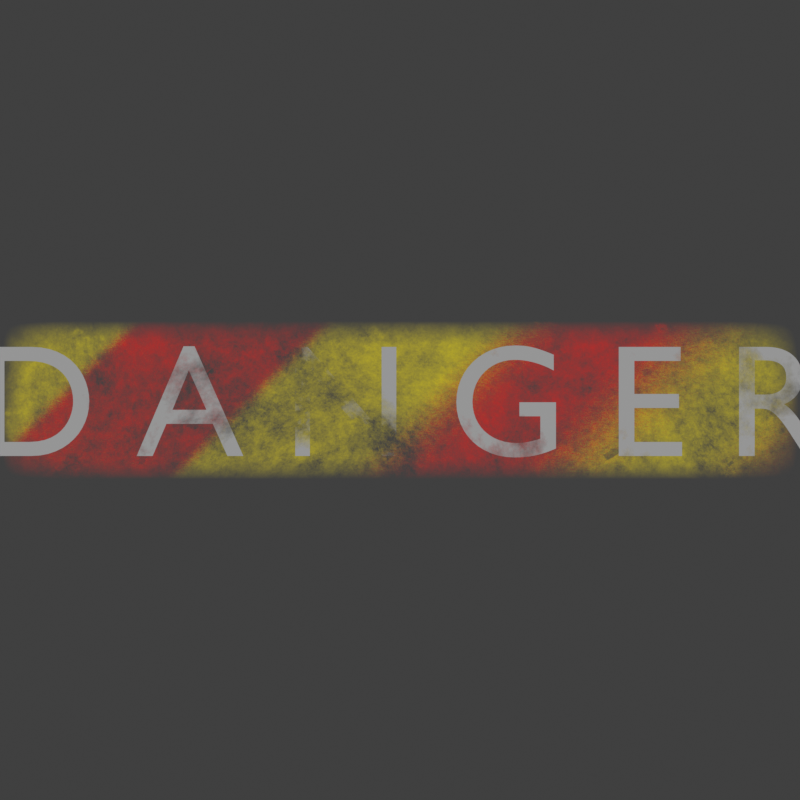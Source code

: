 # Source: label.blend  (saved by Blender 3.6.14; exported with 4.5.12 LTS)
import bpy
from mathutils import Matrix  # noqa: F401  (used for matrix-valued properties, if any)

bpy.ops.wm.read_factory_settings(use_empty=True)
scene = bpy.context.scene
scene.name = 'Scene'

# ---- collections
col_cam___light = bpy.data.collections.new('Cam & Light'); scene.collection.children.link(col_cam___light)
col_label = bpy.data.collections.new('Label'); scene.collection.children.link(col_label)

# ---- materials (node trees are filled in below, after node groups)
mat_label_plate_danger = bpy.data.materials.new('Label.Plate.Danger')
mat_label_plate_danger.alpha_threshold = 0.0
mat_label_plate_danger.roughness = 0.5
mat_label_plate_danger.line_color = (0.0, 0.0, 0.0, 1.0)
mat_text = bpy.data.materials.new('Text')
mat_text_white = bpy.data.materials.new('Text.White')

# ---- material node trees
mat_label_plate_danger.use_nodes = True; mat_label_plate_danger.node_tree.nodes.clear()
_N = mat_label_plate_danger.node_tree.nodes; _L = mat_label_plate_danger.node_tree.links
n0 = _N.new('ShaderNodeOutputMaterial'); n0.name = 'Material Output'; n0.location = (300, 300)
n1 = _N.new('ShaderNodeBsdfTransparent'); n1.name = 'Transparent BSDF'; n1.location = (-471, 96)
n2 = _N.new('ShaderNodeEmission'); n2.name = 'Emission'; n2.location = (-486, -76)
n3 = _N.new('ShaderNodeVertexColor'); n3.name = 'Color Attribute'; n3.location = (-1277, 742)
n3.layer_name = 'Color'
n4 = _N.new('ShaderNodeMath'); n4.name = 'Math'; n4.location = (-719, 609)
n4.operation = 'DIVIDE'
n4.use_clamp = True
n5 = _N.new('ShaderNodeMath'); n5.name = 'Math.001'; n5.location = (-418, 558)
n5.operation = 'MULTIPLY'
n5.use_clamp = True
n6 = _N.new('ShaderNodeMapRange'); n6.name = 'Map Range'; n6.location = (-1015, 796)
n6.inputs[1].default_value = 0.02
n6.inputs[2].default_value = 0.4
n7 = _N.new('ShaderNodeMixShader'); n7.name = 'Mix Shader'; n7.location = (32, 292)
n8 = _N.new('ShaderNodeTexNoise'); n8.name = 'Noise Texture.001'; n8.location = (-858, 313)
n8.noise_dimensions = '4D'
n8.inputs[2].default_value = 4.4
n8.inputs[3].default_value = 15.0
n8.inputs[4].default_value = 0.8833
n8.inputs[8].default_value = 0.2
n9 = _N.new('ShaderNodeMapRange'); n9.name = 'Map Range.001'; n9.location = (-638, 381)
n9.inputs[1].default_value = 0.43
n9.inputs[2].default_value = 0.9
n10 = _N.new('ShaderNodeMapRange'); n10.name = 'Map Range.002'; n10.location = (-1021, 527)
n10.inputs[1].default_value = 0.3
n10.inputs[2].default_value = 0.4
n11 = _N.new('ShaderNodeNewGeometry'); n11.name = 'Geometry'; n11.location = (-1643, 127)
n12 = _N.new('ShaderNodeValue'); n12.name = 'Value'; n12.location = (-1754, 262)
n12.outputs[0].default_value = 113.7
n13 = _N.new('ShaderNodeUVMap'); n13.name = 'UV Map'; n13.location = (-1555, -398)
n13.uv_map = 'UVMap'
n14 = _N.new('ShaderNodeTexNoise'); n14.name = 'Noise Texture'; n14.location = (-1287, 474)
n14.noise_dimensions = '4D'
n14.inputs[2].default_value = 17.3
n14.inputs[3].default_value = 15.0
n14.inputs[8].default_value = 0.6
n15 = _N.new('ShaderNodeTexNoise'); n15.name = 'Noise Texture.002'; n15.location = (-1551, -138)
n15.noise_dimensions = '4D'
n15.inputs[1].default_value = 7.1
n15.inputs[2].default_value = 191.3
n15.inputs[3].default_value = 15.0
n15.inputs[4].default_value = 1.0
n15.inputs[8].default_value = 0.6
n16 = _N.new('ShaderNodeTexChecker'); n16.name = 'Checker Texture'; n16.location = (-1098, -222)
n17 = _N.new('ShaderNodeRGB'); n17.name = 'RGB.001'; n17.location = (-1348, -727)
n17.outputs[0].default_value = (1.0, 1.0, 1.0, 1.0)
n18 = _N.new('ShaderNodeRGB'); n18.name = 'RGB'; n18.location = (-1340, -477)
n18.outputs[0].default_value = (0.0, 0.0, 0.0, 1.0)
n19 = _N.new('ShaderNodeVectorMath'); n19.name = 'Vector Math'; n19.location = (-1347, -210)
n19.operation = 'MULTIPLY_ADD'
n19.inputs[2].default_value = (9.9, 0.0, 0.0)
n20 = _N.new('ShaderNodeValToRGB'); n20.name = 'Color Ramp'; n20.location = (-855, -162)
n20.color_ramp.interpolation = 'CONSTANT'
while len(n20.color_ramp.elements) > 1: n20.color_ramp.elements.remove(n20.color_ramp.elements[-1])
n20.color_ramp.elements[0].position = 0.0; n20.color_ramp.elements[0].color = (0.8, 0.6656, 0.0, 1.0)
_e = n20.color_ramp.elements.new(0.5); _e.color = (0.8, 0.004263, 0.0, 1.0)
_L.new(n6.outputs[0], n4.inputs[0])
_L.new(n10.outputs[0], n4.inputs[1])
_L.new(n1.outputs[0], n7.inputs[1])
_L.new(n20.outputs[0], n2.inputs[0])
_L.new(n2.outputs[0], n7.inputs[2])
_L.new(n3.outputs[0], n6.inputs[0])
_L.new(n9.outputs[0], n5.inputs[1])
_L.new(n4.outputs[0], n5.inputs[0])
_L.new(n5.outputs[0], n7.inputs[0])
_L.new(n8.outputs[0], n9.inputs[0])
_L.new(n7.outputs[0], n0.inputs[0])
_L.new(n11.outputs[0], n14.inputs[0])
_L.new(n11.outputs[0], n8.inputs[0])
_L.new(n14.outputs[0], n10.inputs[0])
_L.new(n12.outputs[0], n14.inputs[1])
_L.new(n12.outputs[0], n8.inputs[1])
_L.new(n18.outputs[0], n16.inputs[1])
_L.new(n17.outputs[0], n16.inputs[2])
_L.new(n19.outputs[0], n16.inputs[0])
_L.new(n13.outputs[0], n19.inputs[1])
_L.new(n15.outputs[1], n19.inputs[0])
_L.new(n16.outputs[0], n20.inputs[0])
n0.is_active_output = True
mat_text.use_nodes = True; mat_text.node_tree.nodes.clear()
_N = mat_text.node_tree.nodes; _L = mat_text.node_tree.links
n0 = _N.new('ShaderNodeOutputMaterial'); n0.name = 'Material Output'; n0.location = (300, 300)
n1 = _N.new('ShaderNodeBsdfPrincipled'); n1.name = 'Principled BSDF'; n1.location = (-572, -50)
n1.distribution = 'GGX'
n1.subsurface_method = 'RANDOM_WALK_SKIN'
n1.inputs[0].default_value = (0.0, 0.0, 0.0, 1.0)
n1.inputs[3].default_value = 1.45
n1.inputs[27].default_value = (0.0, 0.0, 0.0, 1.0)
n1.inputs[28].default_value = 1.0
n2 = _N.new('ShaderNodeBsdfTransparent'); n2.name = 'Transparent BSDF'; n2.location = (-503, 139)
n3 = _N.new('ShaderNodeMapRange'); n3.name = 'Map Range'; n3.location = (-404, 471)
n3.inputs[1].default_value = 0.4
n3.inputs[2].default_value = 0.5
n4 = _N.new('ShaderNodeNewGeometry'); n4.name = 'Geometry'; n4.location = (-1086, 459)
n5 = _N.new('ShaderNodeTexNoise'); n5.name = 'Noise Texture.001'; n5.location = (-783, 465)
n5.noise_dimensions = '4D'
n5.inputs[1].default_value = 113.7
n5.inputs[2].default_value = 4.4
n5.inputs[3].default_value = 15.0
n5.inputs[4].default_value = 0.6583
n5.inputs[8].default_value = 0.2
n6 = _N.new('ShaderNodeMixShader'); n6.name = 'Mix Shader'; n6.location = (45, 285)
_L.new(n1.outputs[0], n6.inputs[2])
_L.new(n2.outputs[0], n6.inputs[1])
_L.new(n3.outputs[0], n6.inputs[0])
_L.new(n4.outputs[0], n5.inputs[0])
_L.new(n5.outputs[0], n3.inputs[0])
_L.new(n6.outputs[0], n0.inputs[0])
n0.is_active_output = True
mat_text_white.use_nodes = True; mat_text_white.node_tree.nodes.clear()
_N = mat_text_white.node_tree.nodes; _L = mat_text_white.node_tree.links
n0 = _N.new('ShaderNodeOutputMaterial'); n0.name = 'Material Output'; n0.location = (300, 300)
n1 = _N.new('ShaderNodeBsdfPrincipled'); n1.name = 'Principled BSDF'; n1.location = (-572, -50)
n1.distribution = 'GGX'
n1.subsurface_method = 'RANDOM_WALK_SKIN'
n1.inputs[0].default_value = (1.0, 1.0, 1.0, 1.0)
n1.inputs[3].default_value = 1.45
n1.inputs[27].default_value = (0.0, 0.0, 0.0, 1.0)
n1.inputs[28].default_value = 1.0
n2 = _N.new('ShaderNodeBsdfTransparent'); n2.name = 'Transparent BSDF'; n2.location = (-503, 139)
n3 = _N.new('ShaderNodeMapRange'); n3.name = 'Map Range'; n3.location = (-404, 471)
n3.inputs[1].default_value = 0.4
n3.inputs[2].default_value = 0.5
n4 = _N.new('ShaderNodeNewGeometry'); n4.name = 'Geometry'; n4.location = (-1086, 459)
n5 = _N.new('ShaderNodeTexNoise'); n5.name = 'Noise Texture.001'; n5.location = (-783, 465)
n5.noise_dimensions = '4D'
n5.inputs[1].default_value = 113.7
n5.inputs[2].default_value = 4.4
n5.inputs[3].default_value = 15.0
n5.inputs[4].default_value = 0.6583
n5.inputs[8].default_value = 0.2
n6 = _N.new('ShaderNodeMixShader'); n6.name = 'Mix Shader'; n6.location = (45, 285)
_L.new(n1.outputs[0], n6.inputs[2])
_L.new(n2.outputs[0], n6.inputs[1])
_L.new(n3.outputs[0], n6.inputs[0])
_L.new(n4.outputs[0], n5.inputs[0])
_L.new(n5.outputs[0], n3.inputs[0])
_L.new(n6.outputs[0], n0.inputs[0])
n0.is_active_output = True

# ---- world
world_world = bpy.data.worlds.new('World'); scene.world = world_world
world_world.use_nodes = True; world_world.node_tree.nodes.clear()
_N = world_world.node_tree.nodes; _L = world_world.node_tree.links
n0 = _N.new('ShaderNodeOutputWorld'); n0.name = 'World Output'; n0.location = (300, 300)
n1 = _N.new('ShaderNodeBackground'); n1.name = 'Background'; n1.location = (10, 300)
n1.inputs[0].default_value = (0.05088, 0.05088, 0.05088, 1.0)
_L.new(n1.outputs[0], n0.inputs[0])
n0.is_active_output = True
world_world.color = (0.05088, 0.05088, 0.05088)
world_world.use_sun_shadow = False
world_world.sun_shadow_jitter_overblur = 0.0

# ---- cameras
cam_camera = bpy.data.cameras.new('Camera')
cam_camera.type = 'ORTHO'
cam_camera.clip_end = 100.0
cam_camera.ortho_scale = 1.0

# ---- lights
light_light = bpy.data.lights.new('Light', 'SUN')
light_light.transmission_factor = 0.0
light_light.angle = 0.1993
light_light.energy = 1.0
light_light.shadow_soft_size = 0.1
light_light.shadow_cascade_max_distance = 1000.0

# ---- meshes
me_plane = bpy.data.meshes.new('Plane')
me_plane.from_pydata([(-0.5, -0.1, 0.0), (0.5, -0.1, 0.0), (-0.5, 0.1, 0.0), (0.5, 0.1, 0.0), (-0.5, -0.1, -0.3), (0.5, -0.1, -0.3), (-0.5, 0.1, -0.3), (0.5, 0.1, -0.3), (-0.5, -0.03268, 0.0), (0.5, -0.03268, 0.0), (-0.5, -0.03268, -0.3), (0.5, -0.03268, -0.3), (0.5, 0.02202, 0.0), (0.5, 0.02202, -0.3), (-0.5, 0.02202, 0.0), (-0.5, 0.02202, -0.3), (-0.4251, -0.1, 0.0), (-0.4251, 0.1, 0.0), (-0.4251, -0.1, -0.3), (-0.4251, 0.1, -0.3), (-0.4251, -0.03268, -0.3), (-0.4251, -0.03268, 0.0), (-0.4251, 0.02202, -0.3), (-0.4251, 0.02202, 0.0), (0.4127, -0.1, 0.0), (0.4127, -0.1, -0.3), (0.4127, -0.03268, 0.0), (0.4127, 0.02202, 0.0), (0.4127, 0.1, 0.0), (0.4127, 0.1, -0.3), (0.4127, -0.03268, -0.3), (0.4127, 0.02202, -0.3)], [], [(27, 28, 3, 12), (31, 13, 7, 29), (17, 2, 6, 19), (24, 1, 5, 25), (12, 3, 7, 13), (8, 0, 4, 10), (14, 8, 10, 15), (1, 9, 11, 5), (25, 5, 11, 30), (24, 26, 9, 1), (2, 14, 15, 6), (9, 12, 13, 11), (30, 11, 13, 31), (26, 27, 12, 9), (8, 14, 23, 21), (10, 20, 22, 15), (0, 8, 21, 16), (4, 18, 20, 10), (0, 16, 18, 4), (28, 17, 19, 29), (15, 22, 19, 6), (14, 2, 17, 23), (3, 28, 29, 7), (21, 23, 27, 26), (20, 30, 31, 22), (16, 21, 26, 24), (18, 25, 30, 20), (16, 24, 25, 18), (22, 31, 29, 19), (23, 17, 28, 27)])
me_plane.polygons.foreach_set('use_smooth', [True] * 30)
_uv = me_plane.uv_layers.new(name='UVMap')
_uv.uv.foreach_set('vector', [1.142, 0.5426, 1.015, 0.5497, 1.158, 0.5577, 1.285, 0.5506, 1.142, 0.5426, 1.285, 0.5506, 1.158, 0.5577, 1.015, 0.5497, -0.3556, 0.4731, -0.4781, 0.4663, -0.4781, 0.4663, -0.3556, 0.4731, 1.342, 0.5314, 1.485, 0.5394, 1.485, 0.5394, 1.342, 0.5314, 1.285, 0.5506, 1.158, 0.5577, 1.158, 0.5577, 1.285, 0.5506, -0.2611, 0.4541, -0.151, 0.448, -0.151, 0.448, -0.2611, 0.4541, -0.3506, 0.4591, -0.2611, 0.4541, -0.2611, 0.4541, -0.3506, 0.4591, 1.485, 0.5394, 1.375, 0.5456, 1.375, 0.5456, 1.485, 0.5394, 1.342, 0.5314, 1.485, 0.5394, 1.375, 0.5456, 1.232, 0.5376, 1.342, 0.5314, 1.232, 0.5376, 1.375, 0.5456, 1.485, 0.5394, -0.4781, 0.4663, -0.3506, 0.4591, -0.3506, 0.4591, -0.4781, 0.4663, 1.375, 0.5456, 1.285, 0.5506, 1.285, 0.5506, 1.375, 0.5456, 1.232, 0.5376, 1.375, 0.5456, 1.285, 0.5506, 1.142, 0.5426, 1.232, 0.5376, 1.142, 0.5426, 1.285, 0.5506, 1.375, 0.5456, -0.2611, 0.4541, -0.3506, 0.4591, -0.228, 0.466, -0.1386, 0.461, -0.2611, 0.4541, -0.1386, 0.461, -0.228, 0.466, -0.3506, 0.4591, -0.151, 0.448, -0.2611, 0.4541, -0.1386, 0.461, -0.02844, 0.4548, -0.151, 0.448, -0.02844, 0.4548, -0.1386, 0.461, -0.2611, 0.4541, -0.151, 0.448, -0.02844, 0.4548, -0.02844, 0.4548, -0.151, 0.448, 1.015, 0.5497, -0.3556, 0.4731, -0.3556, 0.4731, 1.015, 0.5497, -0.3506, 0.4591, -0.228, 0.466, -0.3556, 0.4731, -0.4781, 0.4663, -0.3506, 0.4591, -0.4781, 0.4663, -0.3556, 0.4731, -0.228, 0.466, 1.158, 0.5577, 1.015, 0.5497, 1.015, 0.5497, 1.158, 0.5577, -0.1386, 0.461, -0.228, 0.466, 1.142, 0.5426, 1.232, 0.5376, -0.1386, 0.461, 1.232, 0.5376, 1.142, 0.5426, -0.228, 0.466, -0.02844, 0.4548, -0.1386, 0.461, 1.232, 0.5376, 1.342, 0.5314, -0.02844, 0.4548, 1.342, 0.5314, 1.232, 0.5376, -0.1386, 0.461, -0.02844, 0.4548, 1.342, 0.5314, 1.342, 0.5314, -0.02844, 0.4548, -0.228, 0.466, 1.142, 0.5426, 1.015, 0.5497, -0.3556, 0.4731, -0.228, 0.466, -0.3556, 0.4731, 1.015, 0.5497, 1.142, 0.5426])
_ca = me_plane.color_attributes.new('Color', 'FLOAT_COLOR', 'POINT')
_ca.data.foreach_set('color', [0.0, 0.0, 0.0, 1.0, 0.0, 0.0, 0.0, 1.0, 0.0, 0.0, 0.0, 1.0, 0.0, 0.0, 0.0, 1.0, 0.0, 0.0, 0.0, 1.0, 0.0, 0.0, 0.0, 1.0, 0.0, 0.0, 0.0, 1.0, 0.0, 0.0, 0.0, 1.0, 0.0, 0.0, 0.0, 1.0, 0.0, 0.0, 0.0, 1.0, 0.0, 0.0, 0.0, 1.0, 0.0, 0.0, 0.0, 1.0, 0.0, 0.0, 0.0, 1.0, 0.0, 0.0, 0.0, 1.0, 0.0, 0.0, 0.0, 1.0, 0.0, 0.0, 0.0, 1.0, 0.0, 0.0, 0.0, 1.0, 0.0, 0.0, 0.0, 1.0, 0.0, 0.0, 0.0, 1.0, 0.0, 0.0, 0.0, 1.0, 1.0, 1.0, 1.0, 1.0, 1.0, 1.0, 1.0, 1.0, 1.0, 1.0, 1.0, 1.0, 1.0, 1.0, 1.0, 1.0, 0.0, 0.0, 0.0, 1.0, 0.0, 0.0, 0.0, 1.0, 1.0, 1.0, 1.0, 1.0, 1.0, 1.0, 1.0, 1.0, 0.0, 0.0, 0.0, 1.0, 0.0, 0.0, 0.0, 1.0, 1.0, 1.0, 1.0, 1.0, 1.0, 1.0, 1.0, 1.0])
me_plane.materials.append(mat_label_plate_danger)
me_plane.use_paint_bone_selection = False
me_plane.use_paint_mask_vertex = True
me_plane.update()

# ---- curves / text
txt_text = bpy.data.curves.new('Text', 'FONT')
txt_text.dimensions = '2D'
txt_text.body = 'CARGO'
txt_text.materials.append(mat_text)
txt_text.align_x = 'CENTER'
txt_text.align_y = 'CENTER'
txt_text.size = 0.2
txt_text.space_character = 1.8
txt_text.offset_y = -0.01
txt_text_001 = bpy.data.curves.new('Text.001', 'FONT')
txt_text_001.dimensions = '2D'
txt_text_001.body = 'DANGER'
txt_text_001.materials.append(mat_text_white)
txt_text_001.align_x = 'CENTER'
txt_text_001.align_y = 'CENTER'
txt_text_001.size = 0.2
txt_text_001.space_character = 1.5
txt_text_001.offset_y = -0.01

# ---- objects
ob_light = bpy.data.objects.new('Light', light_light)
ob_camera = bpy.data.objects.new('Camera', cam_camera)
ob_plane = bpy.data.objects.new('Plane', me_plane)
ob_text = bpy.data.objects.new('Text', txt_text)
ob_text_001 = bpy.data.objects.new('Text.001', txt_text_001)

# ---- transforms, parenting, visibility, modifiers, constraints
ob_light.location = (4.076, 1.005, 5.904)
ob_light.rotation_euler = (0.6503, 0.05522, 1.866)
ob_light.lock_rotations_4d = False
ob_light.empty_display_type = 'ARROWS'
ob_light.color = (0.0, 0.0, 0.0, 0.0)
ob_light.lineart.crease_threshold = 0.0
ob_camera.location = (0.0, 0.0, 1.0)
ob_camera.lock_rotations_4d = False
ob_camera.empty_display_type = 'ARROWS'
ob_camera.color = (0.0, 0.0, 0.0, 0.0)
ob_camera.display_type = 'WIRE'
ob_camera.lineart.crease_threshold = 0.0
ob_plane.location = (0.0, 0.0, 0.0)
_m = ob_plane.modifiers.new('Subdivision', 'SUBSURF')
_m.subdivision_type = 'SIMPLE'
_m.levels = 2
_m.render_levels = 6
ob_text.location = (0.0, 0.0, 0.01)
ob_text.hide_render = True
ob_text_001.location = (0.0, 0.0, 0.01)

# ---- collection membership
col_cam___light.objects.link(ob_light)
col_cam___light.objects.link(ob_camera)
col_label.objects.link(ob_plane)
col_label.objects.link(ob_text)
col_label.objects.link(ob_text_001)

# ---- scene / render settings (as saved in the file)
scene.camera = ob_camera
scene.frame_start = 1; scene.frame_end = 250; scene.frame_set(1)
scene.render.engine = 'CYCLES'
scene.render.image_settings.compression = 100
scene.render.resolution_x = 512
scene.render.resolution_y = 512
scene.render.film_transparent = True
scene.cycles.sampling_pattern = 'TABULATED_SOBOL'
scene.view_settings.view_transform = 'Standard'
bpy.context.view_layer.update()
